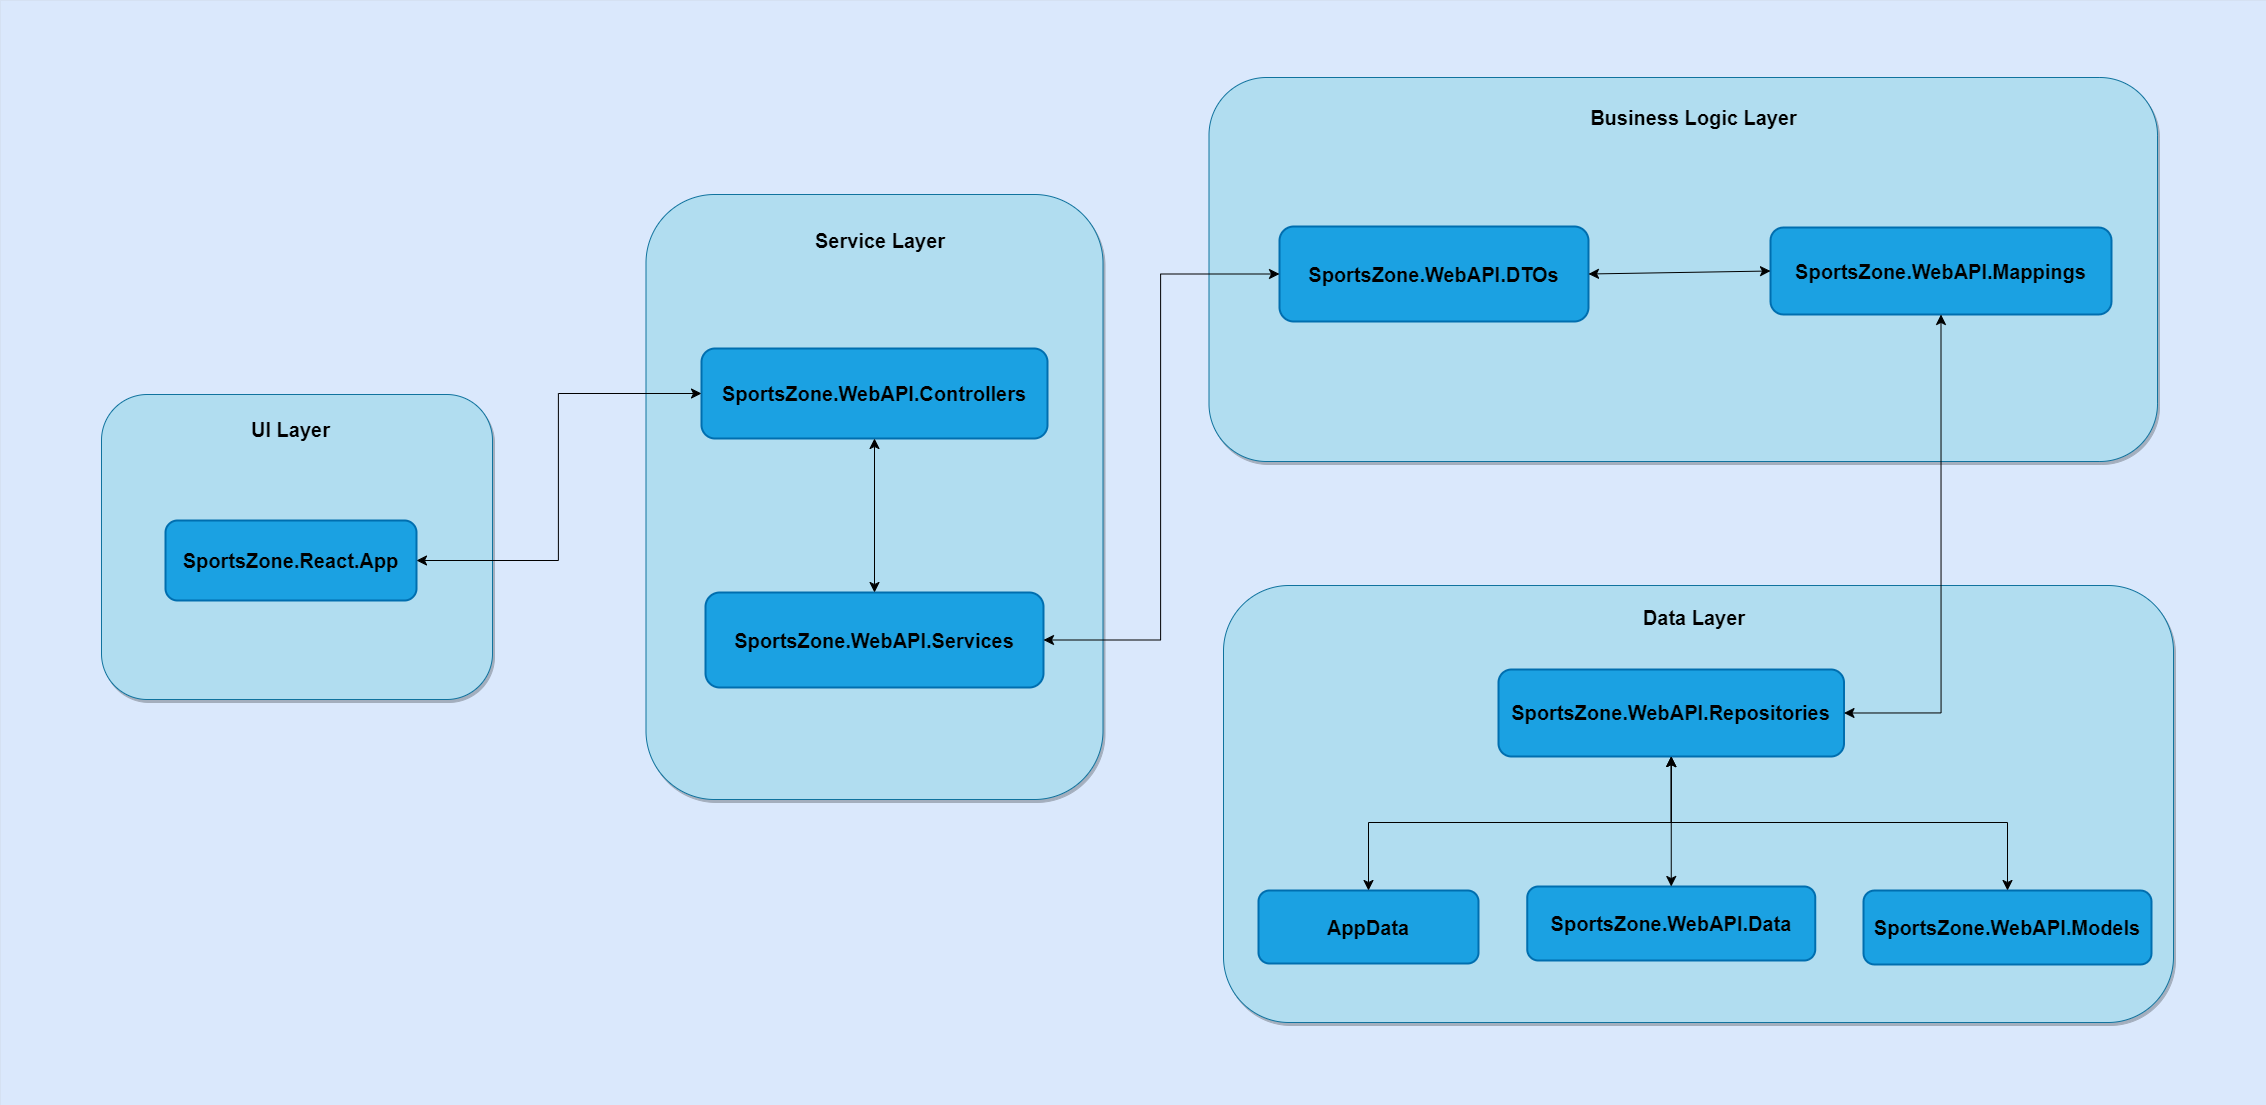

The diagram above was exported from draw.io. Its source (the exported page's mxGraphModel, read from the mxfile embedded in the PNG):
<mxGraphModel dx="3125" dy="1929" grid="0" gridSize="10" guides="1" tooltips="1" connect="1" arrows="1" fold="1" page="1" pageScale="1" pageWidth="1169" pageHeight="827" math="0" shadow="0">
  <root>
    <mxCell id="0" />
    <mxCell id="1" parent="0" />
    <mxCell id="QveyNCDY1a3fhoc5HC5p-1" value="" style="rounded=0;whiteSpace=wrap;html=1;fontSize=16;fillColor=#dae8fc;strokeColor=#6c8ebf;fontStyle=1;movable=1;resizable=1;rotatable=1;deletable=1;editable=1;locked=0;connectable=1;strokeWidth=0;" parent="1" vertex="1">
      <mxGeometry x="-274" y="-351" width="2266" height="1105" as="geometry" />
    </mxCell>
    <mxCell id="QveyNCDY1a3fhoc5HC5p-2" value="" style="rounded=1;whiteSpace=wrap;html=1;fontSize=16;fontStyle=1;strokeWidth=1;shadow=1;fillColor=#b1ddf0;strokeColor=#10739e;" parent="1" vertex="1">
      <mxGeometry x="-173" y="43" width="391" height="305" as="geometry" />
    </mxCell>
    <mxCell id="QveyNCDY1a3fhoc5HC5p-3" value="&lt;font style=&quot;font-size: 20px;&quot;&gt;UI Layer&lt;/font&gt;" style="text;strokeColor=none;fillColor=none;html=1;align=center;verticalAlign=middle;whiteSpace=wrap;rounded=0;fontSize=16;fontStyle=1;strokeWidth=1;fontColor=#000000;" parent="1" vertex="1">
      <mxGeometry x="-26" y="63" width="85" height="30" as="geometry" />
    </mxCell>
    <mxCell id="QveyNCDY1a3fhoc5HC5p-55" style="edgeStyle=elbowEdgeStyle;rounded=0;orthogonalLoop=1;jettySize=auto;html=1;fontSize=12;startSize=8;endSize=8;" parent="1" source="QveyNCDY1a3fhoc5HC5p-5" target="QveyNCDY1a3fhoc5HC5p-1" edge="1">
      <mxGeometry relative="1" as="geometry" />
    </mxCell>
    <mxCell id="QveyNCDY1a3fhoc5HC5p-5" value="&lt;span&gt;&lt;font style=&quot;font-size: 20px;&quot;&gt;SportsZone.React.App&lt;/font&gt;&lt;/span&gt;" style="rounded=1;whiteSpace=wrap;html=1;fontSize=16;fontStyle=1;strokeWidth=2;fillColor=#1ba1e2;fontColor=#000000;strokeColor=#006EAF;" parent="1" vertex="1">
      <mxGeometry x="-109" y="169" width="251" height="80" as="geometry" />
    </mxCell>
    <mxCell id="QveyNCDY1a3fhoc5HC5p-6" value="" style="rounded=1;whiteSpace=wrap;html=1;fontSize=16;fontStyle=1;strokeWidth=1;shadow=1;fillColor=#b1ddf0;strokeColor=#10739e;" parent="1" vertex="1">
      <mxGeometry x="371.5" y="-157" width="457" height="605" as="geometry" />
    </mxCell>
    <mxCell id="QveyNCDY1a3fhoc5HC5p-7" value="" style="rounded=1;whiteSpace=wrap;html=1;fontSize=16;fontStyle=1;strokeWidth=1;shadow=1;fillColor=#b1ddf0;strokeColor=#10739e;" parent="1" vertex="1">
      <mxGeometry x="949" y="234" width="950" height="437" as="geometry" />
    </mxCell>
    <mxCell id="QveyNCDY1a3fhoc5HC5p-8" value="" style="rounded=1;whiteSpace=wrap;html=1;fontSize=16;fontStyle=1;strokeWidth=1;shadow=1;fillColor=#b1ddf0;strokeColor=#10739e;" parent="1" vertex="1">
      <mxGeometry x="934.5" y="-274" width="948.5" height="384" as="geometry" />
    </mxCell>
    <mxCell id="QveyNCDY1a3fhoc5HC5p-9" value="&lt;font style=&quot;font-size: 20px;&quot;&gt;Service Layer&lt;/font&gt;" style="text;strokeColor=none;fillColor=none;html=1;align=center;verticalAlign=middle;whiteSpace=wrap;rounded=0;fontSize=16;fontStyle=1;strokeWidth=1;fontColor=#000000;" parent="1" vertex="1">
      <mxGeometry x="539.25" y="-138" width="133.5" height="54" as="geometry" />
    </mxCell>
    <mxCell id="QveyNCDY1a3fhoc5HC5p-10" value="&lt;span&gt;&lt;font style=&quot;font-size: 20px;&quot;&gt;SportsZone.WebAPI.Controllers&lt;/font&gt;&lt;/span&gt;" style="rounded=1;whiteSpace=wrap;html=1;fontSize=16;fontStyle=1;strokeWidth=2;fillColor=#1ba1e2;fontColor=#000000;strokeColor=#006EAF;" parent="1" vertex="1">
      <mxGeometry x="427" y="-3" width="346" height="90" as="geometry" />
    </mxCell>
    <mxCell id="QveyNCDY1a3fhoc5HC5p-11" value="&lt;span&gt;&lt;font style=&quot;font-size: 20px;&quot;&gt;SportsZone.WebAPI.Services&lt;/font&gt;&lt;/span&gt;" style="rounded=1;whiteSpace=wrap;html=1;fontSize=16;fontStyle=1;strokeWidth=2;fillColor=#1ba1e2;fontColor=#000000;strokeColor=#006EAF;" parent="1" vertex="1">
      <mxGeometry x="431" y="241" width="338" height="95" as="geometry" />
    </mxCell>
    <mxCell id="QveyNCDY1a3fhoc5HC5p-14" value="" style="endArrow=classic;startArrow=classic;html=1;rounded=0;fontSize=12;startSize=8;endSize=8;curved=1;exitX=0.5;exitY=1;exitDx=0;exitDy=0;entryX=0.5;entryY=0;entryDx=0;entryDy=0;fontStyle=1;strokeWidth=1;" parent="1" source="QveyNCDY1a3fhoc5HC5p-10" target="QveyNCDY1a3fhoc5HC5p-11" edge="1">
      <mxGeometry width="50" height="50" relative="1" as="geometry">
        <mxPoint x="642.74" y="175" as="sourcePoint" />
        <mxPoint x="598.9968807339444" y="324.0000000000002" as="targetPoint" />
      </mxGeometry>
    </mxCell>
    <mxCell id="QveyNCDY1a3fhoc5HC5p-15" value="&lt;span style=&quot;font-size: 20px;&quot;&gt;Business Logic Layer&lt;/span&gt;" style="text;strokeColor=none;fillColor=none;html=1;align=center;verticalAlign=middle;whiteSpace=wrap;rounded=0;fontSize=16;fontStyle=1;strokeWidth=1;fontColor=#000000;" parent="1" vertex="1">
      <mxGeometry x="1295.13" y="-265" width="249.25" height="62" as="geometry" />
    </mxCell>
    <mxCell id="QveyNCDY1a3fhoc5HC5p-16" value="&lt;font style=&quot;font-size: 20px;&quot;&gt;SportsZone.WebAPI.DTOs&lt;/font&gt;" style="rounded=1;whiteSpace=wrap;html=1;fontSize=16;fontStyle=1;strokeWidth=2;fillColor=#1ba1e2;fontColor=#000000;strokeColor=#006EAF;" parent="1" vertex="1">
      <mxGeometry x="1005" y="-125" width="309" height="95" as="geometry" />
    </mxCell>
    <mxCell id="QveyNCDY1a3fhoc5HC5p-17" value="&lt;font style=&quot;font-size: 20px;&quot;&gt;SportsZone.WebAPI.Mappings&lt;/font&gt;" style="rounded=1;whiteSpace=wrap;html=1;fontSize=16;fontStyle=1;strokeWidth=2;fillColor=#1ba1e2;fontColor=#000000;strokeColor=#006EAF;" parent="1" vertex="1">
      <mxGeometry x="1496" y="-124" width="341" height="87" as="geometry" />
    </mxCell>
    <mxCell id="QveyNCDY1a3fhoc5HC5p-18" value="&lt;font style=&quot;font-size: 20px;&quot;&gt;SportsZone.WebAPI.Repositories&lt;/font&gt;" style="rounded=1;whiteSpace=wrap;html=1;fontSize=16;fontStyle=1;strokeWidth=2;fillColor=#1ba1e2;fontColor=#000000;strokeColor=#006EAF;" parent="1" vertex="1">
      <mxGeometry x="1224" y="318" width="345.5" height="87" as="geometry" />
    </mxCell>
    <mxCell id="QveyNCDY1a3fhoc5HC5p-20" value="&lt;font style=&quot;font-size: 20px;&quot;&gt;SportsZone.WebAPI.Models&lt;/font&gt;" style="rounded=1;whiteSpace=wrap;html=1;fontSize=16;fontStyle=1;strokeWidth=2;fillColor=#1ba1e2;fontColor=#000000;strokeColor=#006EAF;" parent="1" vertex="1">
      <mxGeometry x="1589" y="539" width="288" height="74" as="geometry" />
    </mxCell>
    <mxCell id="QveyNCDY1a3fhoc5HC5p-22" value="" style="text;strokeColor=none;fillColor=none;align=left;verticalAlign=middle;spacingTop=-1;spacingLeft=4;spacingRight=4;rotatable=0;labelPosition=right;points=[];portConstraint=eastwest;fontSize=16;fontStyle=1;strokeWidth=1;" parent="1" vertex="1">
      <mxGeometry x="1177" y="506" width="20" height="14" as="geometry" />
    </mxCell>
    <mxCell id="QveyNCDY1a3fhoc5HC5p-24" value="&lt;font style=&quot;font-size: 20px;&quot;&gt;Data Layer&lt;/font&gt;" style="text;strokeColor=none;fillColor=none;html=1;align=center;verticalAlign=middle;whiteSpace=wrap;rounded=0;fontSize=16;fontStyle=1;strokeWidth=1;fontColor=#000000;" parent="1" vertex="1">
      <mxGeometry x="1327.8799999999999" y="234" width="183.75" height="63" as="geometry" />
    </mxCell>
    <mxCell id="QveyNCDY1a3fhoc5HC5p-43" value="" style="endArrow=classic;startArrow=classic;html=1;rounded=0;fontSize=12;startSize=8;endSize=8;edgeStyle=elbowEdgeStyle;exitX=1;exitY=0.5;exitDx=0;exitDy=0;entryX=0;entryY=0.5;entryDx=0;entryDy=0;fontStyle=1;strokeWidth=1;" parent="1" source="QveyNCDY1a3fhoc5HC5p-11" target="QveyNCDY1a3fhoc5HC5p-16" edge="1">
      <mxGeometry width="50" height="50" relative="1" as="geometry">
        <mxPoint x="985" y="304" as="sourcePoint" />
        <mxPoint x="1023" y="-2" as="targetPoint" />
      </mxGeometry>
    </mxCell>
    <mxCell id="QveyNCDY1a3fhoc5HC5p-46" value="" style="endArrow=classic;startArrow=classic;html=1;rounded=0;fontSize=12;startSize=8;endSize=8;edgeStyle=orthogonalEdgeStyle;entryX=0.5;entryY=1;entryDx=0;entryDy=0;exitX=1;exitY=0.5;exitDx=0;exitDy=0;fontStyle=1;strokeWidth=1;" parent="1" source="QveyNCDY1a3fhoc5HC5p-18" target="QveyNCDY1a3fhoc5HC5p-17" edge="1">
      <mxGeometry width="50" height="50" relative="1" as="geometry">
        <mxPoint x="985" y="304" as="sourcePoint" />
        <mxPoint x="1035" y="254" as="targetPoint" />
      </mxGeometry>
    </mxCell>
    <mxCell id="QveyNCDY1a3fhoc5HC5p-57" value="" style="endArrow=classic;startArrow=classic;html=1;rounded=0;fontSize=12;startSize=8;endSize=8;curved=1;entryX=0;entryY=0.5;entryDx=0;entryDy=0;exitX=1;exitY=0.5;exitDx=0;exitDy=0;" parent="1" source="QveyNCDY1a3fhoc5HC5p-16" target="QveyNCDY1a3fhoc5HC5p-17" edge="1">
      <mxGeometry width="50" height="50" relative="1" as="geometry">
        <mxPoint x="1321" y="-80" as="sourcePoint" />
        <mxPoint x="1108" y="-152" as="targetPoint" />
      </mxGeometry>
    </mxCell>
    <mxCell id="QveyNCDY1a3fhoc5HC5p-59" value="" style="endArrow=classic;startArrow=classic;html=1;rounded=0;fontSize=12;startSize=8;endSize=8;exitX=1;exitY=0.5;exitDx=0;exitDy=0;entryX=0;entryY=0.5;entryDx=0;entryDy=0;edgeStyle=elbowEdgeStyle;fontStyle=0" parent="1" source="QveyNCDY1a3fhoc5HC5p-5" target="QveyNCDY1a3fhoc5HC5p-10" edge="1">
      <mxGeometry width="50" height="50" relative="1" as="geometry">
        <mxPoint x="956" y="118" as="sourcePoint" />
        <mxPoint x="1006" y="68" as="targetPoint" />
      </mxGeometry>
    </mxCell>
    <mxCell id="oSTEFpGFExfEgiYg2X-u-2" value="" style="endArrow=classic;startArrow=classic;html=1;rounded=0;fontSize=12;startSize=8;endSize=8;entryX=0.5;entryY=1;entryDx=0;entryDy=0;exitX=0.5;exitY=0;exitDx=0;exitDy=0;edgeStyle=elbowEdgeStyle;elbow=vertical;" edge="1" parent="1" source="QveyNCDY1a3fhoc5HC5p-20" target="QveyNCDY1a3fhoc5HC5p-18">
      <mxGeometry width="50" height="50" relative="1" as="geometry">
        <mxPoint x="1189" y="606" as="sourcePoint" />
        <mxPoint x="1239" y="556" as="targetPoint" />
      </mxGeometry>
    </mxCell>
    <mxCell id="yvOG-jesN6VvDCoeYHnE-2" value="&lt;span style=&quot;font-size: 20px;&quot;&gt;AppData&lt;/span&gt;" style="rounded=1;whiteSpace=wrap;html=1;fontSize=16;fontStyle=1;strokeWidth=2;fillColor=#1ba1e2;fontColor=#000000;strokeColor=#006EAF;" vertex="1" parent="1">
      <mxGeometry x="984" y="539" width="220" height="73" as="geometry" />
    </mxCell>
    <mxCell id="yvOG-jesN6VvDCoeYHnE-5" value="" style="endArrow=classic;startArrow=classic;html=1;rounded=0;fontSize=12;startSize=8;endSize=8;entryX=0.5;entryY=1;entryDx=0;entryDy=0;exitX=0.5;exitY=0;exitDx=0;exitDy=0;edgeStyle=elbowEdgeStyle;elbow=vertical;" edge="1" parent="1" source="yvOG-jesN6VvDCoeYHnE-2" target="QveyNCDY1a3fhoc5HC5p-18">
      <mxGeometry width="50" height="50" relative="1" as="geometry">
        <mxPoint x="914" y="772" as="sourcePoint" />
        <mxPoint x="964" y="722" as="targetPoint" />
      </mxGeometry>
    </mxCell>
    <mxCell id="yvOG-jesN6VvDCoeYHnE-6" value="&lt;font style=&quot;font-size: 20px;&quot;&gt;SportsZone.WebAPI.Data&lt;/font&gt;" style="rounded=1;whiteSpace=wrap;html=1;fontSize=16;fontStyle=1;strokeWidth=2;fillColor=#1ba1e2;fontColor=#000000;strokeColor=#006EAF;" vertex="1" parent="1">
      <mxGeometry x="1252.75" y="535" width="288" height="74" as="geometry" />
    </mxCell>
    <mxCell id="yvOG-jesN6VvDCoeYHnE-9" value="" style="endArrow=classic;startArrow=classic;html=1;rounded=0;fontSize=12;startSize=8;endSize=8;curved=1;exitX=0.5;exitY=0;exitDx=0;exitDy=0;entryX=0.5;entryY=1;entryDx=0;entryDy=0;" edge="1" parent="1" source="yvOG-jesN6VvDCoeYHnE-6" target="QveyNCDY1a3fhoc5HC5p-18">
      <mxGeometry width="50" height="50" relative="1" as="geometry">
        <mxPoint x="989" y="315" as="sourcePoint" />
        <mxPoint x="1039" y="265" as="targetPoint" />
      </mxGeometry>
    </mxCell>
  </root>
</mxGraphModel>